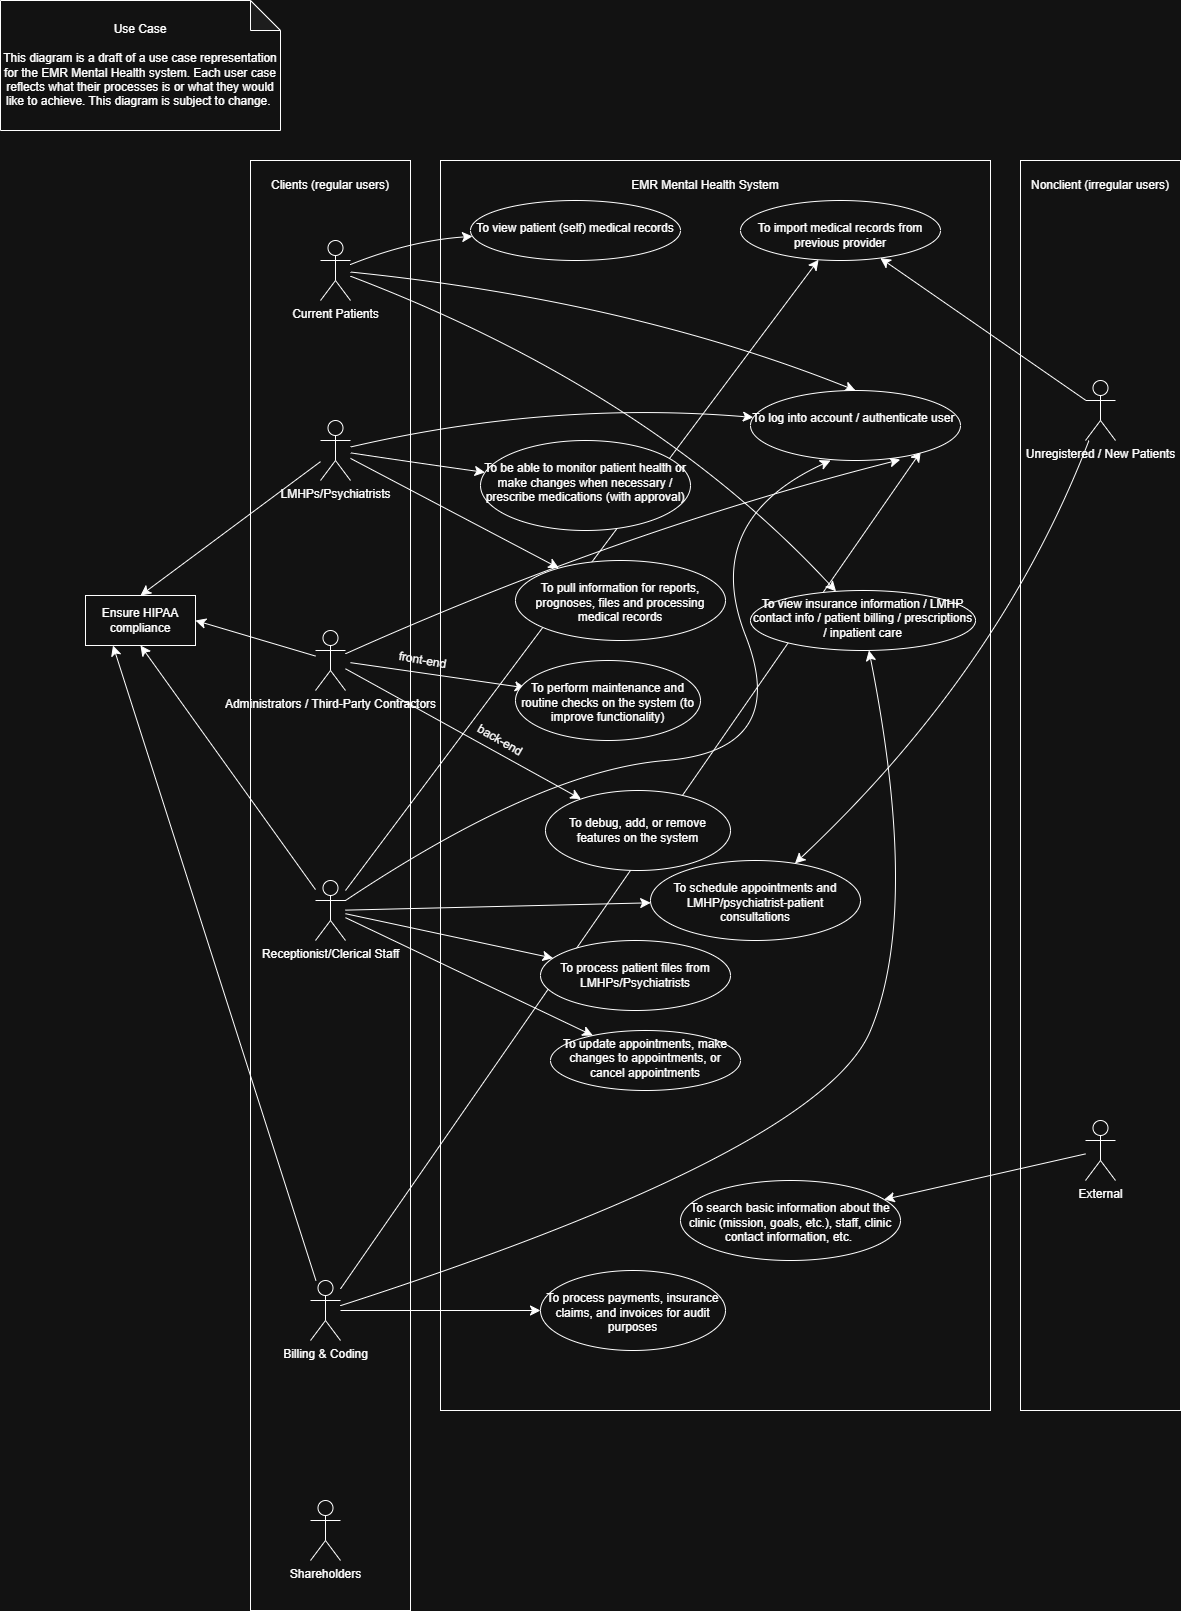

The diagram above was exported from draw.io. Its source (the exported page's mxGraphModel, read from the mxfile embedded in the PNG):
<mxGraphModel dx="1777" dy="420" grid="1" gridSize="10" guides="1" tooltips="1" connect="1" arrows="1" fold="1" page="1" pageScale="1" pageWidth="850" pageHeight="1100" math="0" shadow="0">
  <root>
    <mxCell id="0" />
    <mxCell id="1" parent="0" />
    <mxCell id="aNW-pg5Emffv7DCafVHj-62" parent="1" style="rounded=0;whiteSpace=wrap;html=1;" value="" vertex="1">
      <mxGeometry height="1250" width="160" x="600" y="350" as="geometry" />
    </mxCell>
    <mxCell id="aNW-pg5Emffv7DCafVHj-58" parent="1" style="rounded=0;whiteSpace=wrap;html=1;" value="" vertex="1">
      <mxGeometry height="1450" width="160" x="-170" y="350" as="geometry" />
    </mxCell>
    <mxCell id="aNW-pg5Emffv7DCafVHj-18" parent="1" style="rounded=0;whiteSpace=wrap;html=1;" value="" vertex="1">
      <mxGeometry height="1250" width="550" x="20" y="350" as="geometry" />
    </mxCell>
    <mxCell id="aNW-pg5Emffv7DCafVHj-51" edge="1" parent="1" source="aNW-pg5Emffv7DCafVHj-39" style="edgeStyle=none;curved=1;rounded=0;orthogonalLoop=1;jettySize=auto;html=1;fontSize=12;startSize=8;endSize=8;" target="aNW-pg5Emffv7DCafVHj-26" value="">
      <mxGeometry relative="1" as="geometry">
        <mxPoint x="635" y="750" as="targetPoint" />
      </mxGeometry>
    </mxCell>
    <mxCell id="JHBQRATgn49AtSPsgPQ7-7" parent="1" style="shape=note;whiteSpace=wrap;html=1;backgroundOutline=1;darkOpacity=0.05;" value="&lt;div&gt;Use Case&lt;/div&gt;&lt;div&gt;&lt;br&gt;&lt;/div&gt;This diagram is a draft of a use case representation for the EMR Mental Health system. Each user case reflects what their processes is or what they would like to achieve. This diagram is subject to change.&amp;nbsp;" vertex="1">
      <mxGeometry height="130" width="280" x="-420" y="190" as="geometry" />
    </mxCell>
    <mxCell id="aNW-pg5Emffv7DCafVHj-11" edge="1" parent="1" source="pGIPLWk4xfv9g42ME2Ww-1" style="edgeStyle=none;curved=1;rounded=0;orthogonalLoop=1;jettySize=auto;html=1;fontSize=12;startSize=8;endSize=8;entryX=0.5;entryY=0;entryDx=0;entryDy=0;" target="aNW-pg5Emffv7DCafVHj-12" value="">
      <mxGeometry relative="1" as="geometry">
        <Array as="points">
          <mxPoint x="210" y="490" />
        </Array>
        <mxPoint x="-274.35347537593975" y="591.8526783732055" as="targetPoint" />
      </mxGeometry>
    </mxCell>
    <mxCell id="aNW-pg5Emffv7DCafVHj-17" edge="1" parent="1" source="pGIPLWk4xfv9g42ME2Ww-1" style="edgeStyle=none;curved=1;rounded=0;orthogonalLoop=1;jettySize=auto;html=1;fontSize=12;startSize=8;endSize=8;" target="aNW-pg5Emffv7DCafVHj-16" value="">
      <mxGeometry relative="1" as="geometry">
        <Array as="points">
          <mxPoint x="-10" y="430" />
        </Array>
      </mxGeometry>
    </mxCell>
    <mxCell id="aNW-pg5Emffv7DCafVHj-21" edge="1" parent="1" source="pGIPLWk4xfv9g42ME2Ww-1" style="edgeStyle=none;curved=1;rounded=0;orthogonalLoop=1;jettySize=auto;html=1;fontSize=12;startSize=8;endSize=8;" target="aNW-pg5Emffv7DCafVHj-20" value="">
      <mxGeometry relative="1" as="geometry">
        <Array as="points">
          <mxPoint x="230" y="580" />
        </Array>
      </mxGeometry>
    </mxCell>
    <mxCell id="pGIPLWk4xfv9g42ME2Ww-1" parent="1" style="shape=umlActor;verticalLabelPosition=bottom;verticalAlign=top;html=1;outlineConnect=0;" value="Current Patients" vertex="1">
      <mxGeometry height="60" width="30" x="-100" y="430" as="geometry" />
    </mxCell>
    <mxCell id="aNW-pg5Emffv7DCafVHj-6" edge="1" parent="1" source="JHBQRATgn49AtSPsgPQ7-1" style="edgeStyle=none;curved=1;rounded=0;orthogonalLoop=1;jettySize=auto;html=1;fontSize=12;startSize=8;endSize=8;" target="aNW-pg5Emffv7DCafVHj-1" value="">
      <mxGeometry relative="1" as="geometry">
        <Array as="points">
          <mxPoint x="-20" y="650" />
        </Array>
      </mxGeometry>
    </mxCell>
    <mxCell id="aNW-pg5Emffv7DCafVHj-9" edge="1" parent="1" source="JHBQRATgn49AtSPsgPQ7-1" style="edgeStyle=none;curved=1;rounded=0;orthogonalLoop=1;jettySize=auto;html=1;fontSize=12;startSize=8;endSize=8;" target="aNW-pg5Emffv7DCafVHj-8" value="">
      <mxGeometry relative="1" as="geometry" />
    </mxCell>
    <mxCell id="aNW-pg5Emffv7DCafVHj-13" edge="1" parent="1" source="JHBQRATgn49AtSPsgPQ7-1" style="edgeStyle=none;curved=1;rounded=0;orthogonalLoop=1;jettySize=auto;html=1;fontSize=12;startSize=8;endSize=8;" target="aNW-pg5Emffv7DCafVHj-12" value="">
      <mxGeometry relative="1" as="geometry">
        <Array as="points">
          <mxPoint x="130" y="590" />
        </Array>
      </mxGeometry>
    </mxCell>
    <mxCell id="aNW-pg5Emffv7DCafVHj-54" edge="1" parent="1" source="JHBQRATgn49AtSPsgPQ7-1" style="edgeStyle=none;curved=1;rounded=0;orthogonalLoop=1;jettySize=auto;html=1;fontSize=12;startSize=8;endSize=8;entryX=0.5;entryY=0;entryDx=0;entryDy=0;" target="aNW-pg5Emffv7DCafVHj-55" value="">
      <mxGeometry relative="1" as="geometry">
        <mxPoint x="-50" y="770" as="targetPoint" />
      </mxGeometry>
    </mxCell>
    <mxCell id="JHBQRATgn49AtSPsgPQ7-1" parent="1" style="shape=umlActor;verticalLabelPosition=bottom;verticalAlign=top;html=1;outlineConnect=0;" value="LMHPs/Psychiatrists" vertex="1">
      <mxGeometry height="60" width="30" x="-100" y="610" as="geometry" />
    </mxCell>
    <mxCell id="JHBQRATgn49AtSPsgPQ7-6" edge="1" parent="1" style="edgeStyle=none;curved=1;rounded=0;orthogonalLoop=1;jettySize=auto;html=1;fontSize=12;startSize=8;endSize=8;" value="">
      <mxGeometry relative="1" as="geometry">
        <mxPoint x="-70" y="852.1603576811697" as="sourcePoint" />
        <mxPoint x="104.7626448597648" y="877.3303458281248" as="targetPoint" />
      </mxGeometry>
    </mxCell>
    <mxCell id="JHBQRATgn49AtSPsgPQ7-10" edge="1" parent="1" source="JHBQRATgn49AtSPsgPQ7-4" style="edgeStyle=none;curved=1;rounded=0;orthogonalLoop=1;jettySize=auto;html=1;fontSize=12;startSize=8;endSize=8;" target="JHBQRATgn49AtSPsgPQ7-12">
      <mxGeometry relative="1" as="geometry">
        <mxPoint x="80" y="890" as="targetPoint" />
      </mxGeometry>
    </mxCell>
    <mxCell id="aNW-pg5Emffv7DCafVHj-15" edge="1" parent="1" source="JHBQRATgn49AtSPsgPQ7-4" style="edgeStyle=none;curved=1;rounded=0;orthogonalLoop=1;jettySize=auto;html=1;fontSize=12;startSize=8;endSize=8;entryX=0.713;entryY=0.988;entryDx=0;entryDy=0;entryPerimeter=0;" target="aNW-pg5Emffv7DCafVHj-12" value="">
      <mxGeometry relative="1" as="geometry">
        <Array as="points">
          <mxPoint x="200" y="720" />
        </Array>
        <mxPoint x="-214.39007348090286" y="768.2190321725614" as="targetPoint" />
      </mxGeometry>
    </mxCell>
    <mxCell id="aNW-pg5Emffv7DCafVHj-57" edge="1" parent="1" source="JHBQRATgn49AtSPsgPQ7-4" style="edgeStyle=none;curved=1;rounded=0;orthogonalLoop=1;jettySize=auto;html=1;fontSize=12;startSize=8;endSize=8;entryX=1;entryY=0.5;entryDx=0;entryDy=0;" target="aNW-pg5Emffv7DCafVHj-55" value="">
      <mxGeometry relative="1" as="geometry">
        <mxPoint x="-175" y="860" as="targetPoint" />
      </mxGeometry>
    </mxCell>
    <mxCell id="JHBQRATgn49AtSPsgPQ7-4" parent="1" style="shape=umlActor;verticalLabelPosition=bottom;verticalAlign=top;html=1;outlineConnect=0;" value="Administrators / Third-Party Contractors" vertex="1">
      <mxGeometry height="60" width="30" x="-105" y="820" as="geometry" />
    </mxCell>
    <mxCell id="JHBQRATgn49AtSPsgPQ7-18" parent="1" style="text;html=1;whiteSpace=wrap;strokeColor=none;fillColor=none;align=center;verticalAlign=middle;rounded=0;rotation=10;" value="front-end" vertex="1">
      <mxGeometry height="20" width="75" x="-35" y="840" as="geometry" />
    </mxCell>
    <mxCell id="aNW-pg5Emffv7DCafVHj-16" parent="1" style="ellipse;whiteSpace=wrap;html=1;verticalAlign=top;" value="&lt;div&gt;&lt;br&gt;&lt;/div&gt;To view patient (self) medical records" vertex="1">
      <mxGeometry height="60" width="210" x="50" y="390" as="geometry" />
    </mxCell>
    <mxCell id="aNW-pg5Emffv7DCafVHj-19" parent="1" style="text;html=1;whiteSpace=wrap;strokeColor=none;fillColor=none;align=center;verticalAlign=middle;rounded=0;" value="EMR Mental Health System" vertex="1">
      <mxGeometry height="30" width="150" x="210" y="360" as="geometry" />
    </mxCell>
    <mxCell id="aNW-pg5Emffv7DCafVHj-27" edge="1" parent="1" source="aNW-pg5Emffv7DCafVHj-23" style="edgeStyle=none;curved=1;rounded=0;orthogonalLoop=1;jettySize=auto;html=1;fontSize=12;startSize=8;endSize=8;" target="aNW-pg5Emffv7DCafVHj-26" value="">
      <mxGeometry relative="1" as="geometry" />
    </mxCell>
    <mxCell id="aNW-pg5Emffv7DCafVHj-29" edge="1" parent="1" source="aNW-pg5Emffv7DCafVHj-23" style="edgeStyle=none;curved=1;rounded=0;orthogonalLoop=1;jettySize=auto;html=1;fontSize=12;startSize=8;endSize=8;" target="aNW-pg5Emffv7DCafVHj-42" value="">
      <mxGeometry relative="1" as="geometry">
        <Array as="points">
          <mxPoint x="580" y="860" />
        </Array>
        <mxPoint x="505.3194455742164" y="476.2945488399183" as="targetPoint" />
      </mxGeometry>
    </mxCell>
    <mxCell id="aNW-pg5Emffv7DCafVHj-23" parent="1" style="shape=umlActor;verticalLabelPosition=bottom;verticalAlign=top;html=1;outlineConnect=0;" value="Unregistered / New Patients" vertex="1">
      <mxGeometry height="60" width="30" x="665" y="570" as="geometry" />
    </mxCell>
    <mxCell id="aNW-pg5Emffv7DCafVHj-26" parent="1" style="ellipse;whiteSpace=wrap;html=1;verticalAlign=top;" value="&lt;div&gt;&lt;br&gt;&lt;/div&gt;To import medical records from previous provider" vertex="1">
      <mxGeometry height="60" width="200" x="320" y="390" as="geometry" />
    </mxCell>
    <mxCell id="aNW-pg5Emffv7DCafVHj-33" edge="1" parent="1" source="aNW-pg5Emffv7DCafVHj-32" style="edgeStyle=none;curved=1;rounded=0;orthogonalLoop=1;jettySize=auto;html=1;fontSize=12;startSize=8;endSize=8;" target="aNW-pg5Emffv7DCafVHj-20" value="">
      <mxGeometry relative="1" as="geometry">
        <Array as="points">
          <mxPoint x="400" y="1340" />
          <mxPoint x="500" y="1100" />
        </Array>
      </mxGeometry>
    </mxCell>
    <mxCell id="aNW-pg5Emffv7DCafVHj-35" edge="1" parent="1" source="aNW-pg5Emffv7DCafVHj-32" style="edgeStyle=none;curved=1;rounded=0;orthogonalLoop=1;jettySize=auto;html=1;fontSize=12;startSize=8;endSize=8;" target="aNW-pg5Emffv7DCafVHj-34" value="">
      <mxGeometry relative="1" as="geometry" />
    </mxCell>
    <mxCell id="aNW-pg5Emffv7DCafVHj-38" edge="1" parent="1" source="aNW-pg5Emffv7DCafVHj-32" style="edgeStyle=none;curved=1;rounded=0;orthogonalLoop=1;jettySize=auto;html=1;fontSize=12;startSize=8;endSize=8;entryX=0.811;entryY=0.871;entryDx=0;entryDy=0;entryPerimeter=0;" target="aNW-pg5Emffv7DCafVHj-12" value="">
      <mxGeometry relative="1" as="geometry">
        <mxPoint x="765" y="600" as="targetPoint" />
      </mxGeometry>
    </mxCell>
    <mxCell id="-R38Zu6WXqry8A726X5t-9" edge="1" parent="1" source="aNW-pg5Emffv7DCafVHj-32" style="edgeStyle=none;curved=1;rounded=0;orthogonalLoop=1;jettySize=auto;html=1;fontSize=12;startSize=8;endSize=8;entryX=0.25;entryY=1;entryDx=0;entryDy=0;" target="aNW-pg5Emffv7DCafVHj-55" value="">
      <mxGeometry relative="1" as="geometry">
        <mxPoint x="-185" y="1500" as="targetPoint" />
      </mxGeometry>
    </mxCell>
    <mxCell id="aNW-pg5Emffv7DCafVHj-32" parent="1" style="shape=umlActor;verticalLabelPosition=bottom;verticalAlign=top;html=1;outlineConnect=0;" value="Billing &amp;amp; Coding" vertex="1">
      <mxGeometry height="60" width="30" x="-110" y="1470" as="geometry" />
    </mxCell>
    <mxCell id="aNW-pg5Emffv7DCafVHj-34" parent="1" style="ellipse;whiteSpace=wrap;html=1;verticalAlign=top;" value="&lt;div&gt;&lt;br&gt;&lt;/div&gt;To process payments, insurance claims, and invoices for audit purposes" vertex="1">
      <mxGeometry height="80" width="185" x="120" y="1460" as="geometry" />
    </mxCell>
    <mxCell id="aNW-pg5Emffv7DCafVHj-43" edge="1" parent="1" source="aNW-pg5Emffv7DCafVHj-39" style="edgeStyle=none;curved=1;rounded=0;orthogonalLoop=1;jettySize=auto;html=1;fontSize=12;startSize=8;endSize=8;" target="aNW-pg5Emffv7DCafVHj-42" value="">
      <mxGeometry relative="1" as="geometry" />
    </mxCell>
    <mxCell id="aNW-pg5Emffv7DCafVHj-45" edge="1" parent="1" source="aNW-pg5Emffv7DCafVHj-39" style="edgeStyle=none;curved=1;rounded=0;orthogonalLoop=1;jettySize=auto;html=1;fontSize=12;startSize=8;endSize=8;" target="aNW-pg5Emffv7DCafVHj-44" value="">
      <mxGeometry relative="1" as="geometry" />
    </mxCell>
    <mxCell id="aNW-pg5Emffv7DCafVHj-47" edge="1" parent="1" source="aNW-pg5Emffv7DCafVHj-39" style="edgeStyle=none;curved=1;rounded=0;orthogonalLoop=1;jettySize=auto;html=1;fontSize=12;startSize=8;endSize=8;" target="aNW-pg5Emffv7DCafVHj-46" value="">
      <mxGeometry relative="1" as="geometry" />
    </mxCell>
    <mxCell id="aNW-pg5Emffv7DCafVHj-49" edge="1" parent="1" source="aNW-pg5Emffv7DCafVHj-39" style="edgeStyle=none;curved=1;rounded=0;orthogonalLoop=1;jettySize=auto;html=1;fontSize=12;startSize=8;endSize=8;entryX=0.381;entryY=1;entryDx=0;entryDy=0;entryPerimeter=0;" target="aNW-pg5Emffv7DCafVHj-12" value="">
      <mxGeometry relative="1" as="geometry">
        <Array as="points">
          <mxPoint x="120" y="960" />
          <mxPoint x="370" y="940" />
          <mxPoint x="280" y="710" />
        </Array>
        <mxPoint x="745" y="850" as="targetPoint" />
      </mxGeometry>
    </mxCell>
    <mxCell id="-R38Zu6WXqry8A726X5t-7" edge="1" parent="1" source="aNW-pg5Emffv7DCafVHj-39" style="edgeStyle=none;curved=1;rounded=0;orthogonalLoop=1;jettySize=auto;html=1;fontSize=12;startSize=8;endSize=8;entryX=0.5;entryY=1;entryDx=0;entryDy=0;" target="aNW-pg5Emffv7DCafVHj-55" value="">
      <mxGeometry relative="1" as="geometry">
        <mxPoint x="-180" y="1100" as="targetPoint" />
      </mxGeometry>
    </mxCell>
    <mxCell id="aNW-pg5Emffv7DCafVHj-39" parent="1" style="shape=umlActor;verticalLabelPosition=bottom;verticalAlign=top;html=1;outlineConnect=0;" value="Receptionist/Clerical Staff" vertex="1">
      <mxGeometry height="60" width="30" x="-105" y="1070" as="geometry" />
    </mxCell>
    <mxCell id="aNW-pg5Emffv7DCafVHj-42" parent="1" style="ellipse;whiteSpace=wrap;html=1;verticalAlign=top;" value="&lt;div&gt;&lt;br&gt;&lt;/div&gt;To schedule appointments and LMHP/psychiatrist-patient consultations" vertex="1">
      <mxGeometry height="80" width="210" x="230" y="1050" as="geometry" />
    </mxCell>
    <mxCell id="aNW-pg5Emffv7DCafVHj-44" parent="1" style="ellipse;whiteSpace=wrap;html=1;verticalAlign=top;" value="&lt;div&gt;&lt;br&gt;&lt;/div&gt;To process patient files from LMHPs/Psychiatrists" vertex="1">
      <mxGeometry height="70" width="190" x="120" y="1130" as="geometry" />
    </mxCell>
    <mxCell id="aNW-pg5Emffv7DCafVHj-46" parent="1" style="ellipse;whiteSpace=wrap;html=1;verticalAlign=top;" value="To update appointments, make changes to appointments, or cancel appointments" vertex="1">
      <mxGeometry height="60" width="190" x="130" y="1220" as="geometry" />
    </mxCell>
    <mxCell id="aNW-pg5Emffv7DCafVHj-55" parent="1" style="rounded=0;whiteSpace=wrap;html=1;" value="Ensure HIPAA compliance" vertex="1">
      <mxGeometry height="50" width="110" x="-335" y="785" as="geometry" />
    </mxCell>
    <mxCell id="aNW-pg5Emffv7DCafVHj-60" parent="1" style="text;html=1;whiteSpace=wrap;strokeColor=none;fillColor=none;align=center;verticalAlign=middle;rounded=0;" value="Clients (regular users)" vertex="1">
      <mxGeometry height="30" width="150" x="-165" y="360" as="geometry" />
    </mxCell>
    <mxCell id="JHBQRATgn49AtSPsgPQ7-12" parent="1" style="ellipse;whiteSpace=wrap;html=1;" value="To debug, add, or remove features on the system" vertex="1">
      <mxGeometry height="80" width="185" x="125" y="980" as="geometry" />
    </mxCell>
    <mxCell id="JHBQRATgn49AtSPsgPQ7-5" parent="1" style="ellipse;whiteSpace=wrap;html=1;verticalAlign=top;" value="&lt;div&gt;&lt;br&gt;&lt;/div&gt;To perform maintenance and routine checks on the system (to improve functionality)" vertex="1">
      <mxGeometry height="80" width="185" x="95" y="850" as="geometry" />
    </mxCell>
    <mxCell id="JHBQRATgn49AtSPsgPQ7-14" parent="1" style="text;html=1;whiteSpace=wrap;strokeColor=none;fillColor=none;align=center;verticalAlign=middle;rounded=0;rotation=30;" value="back-end" vertex="1">
      <mxGeometry height="20" width="60" x="50" y="920" as="geometry" />
    </mxCell>
    <mxCell id="aNW-pg5Emffv7DCafVHj-1" parent="1" style="ellipse;whiteSpace=wrap;html=1;verticalAlign=top;" value="&lt;div&gt;&lt;br&gt;&lt;/div&gt;To be able to monitor patient health or make changes when necessary / prescribe medications (with approval)" vertex="1">
      <mxGeometry height="90" width="210" x="60" y="630" as="geometry" />
    </mxCell>
    <mxCell id="aNW-pg5Emffv7DCafVHj-8" parent="1" style="ellipse;whiteSpace=wrap;html=1;verticalAlign=top;" value="&lt;div&gt;&lt;br&gt;&lt;/div&gt;To pull information for reports, prognoses, files and processing medical records" vertex="1">
      <mxGeometry height="80" width="210" x="95" y="750" as="geometry" />
    </mxCell>
    <mxCell id="aNW-pg5Emffv7DCafVHj-12" parent="1" style="ellipse;whiteSpace=wrap;html=1;verticalAlign=top;" value="&lt;div&gt;&lt;br&gt;&lt;/div&gt;To log into account / authenticate user&amp;nbsp;" vertex="1">
      <mxGeometry height="70" width="210" x="330" y="580" as="geometry" />
    </mxCell>
    <mxCell id="aNW-pg5Emffv7DCafVHj-63" parent="1" style="text;html=1;whiteSpace=wrap;strokeColor=none;fillColor=none;align=center;verticalAlign=middle;rounded=0;" value="Nonclient (irregular users)" vertex="1">
      <mxGeometry height="30" width="150" x="605" y="360" as="geometry" />
    </mxCell>
    <mxCell id="aNW-pg5Emffv7DCafVHj-20" parent="1" style="ellipse;whiteSpace=wrap;html=1;verticalAlign=top;" value="&lt;div&gt;&lt;span style=&quot;background-color: transparent; color: light-dark(rgb(0, 0, 0), rgb(255, 255, 255));&quot;&gt;To view insurance information / LMHP contact info / patient billing / prescriptions / inpatient care&lt;/span&gt;&lt;/div&gt;" vertex="1">
      <mxGeometry height="60" width="225" x="330" y="780" as="geometry" />
    </mxCell>
    <mxCell id="-R38Zu6WXqry8A726X5t-5" edge="1" parent="1" source="-R38Zu6WXqry8A726X5t-1" style="edgeStyle=none;curved=1;rounded=0;orthogonalLoop=1;jettySize=auto;html=1;fontSize=12;startSize=8;endSize=8;" target="-R38Zu6WXqry8A726X5t-4" value="">
      <mxGeometry relative="1" as="geometry" />
    </mxCell>
    <mxCell id="-R38Zu6WXqry8A726X5t-1" parent="1" style="shape=umlActor;verticalLabelPosition=bottom;verticalAlign=top;html=1;outlineConnect=0;" value="External" vertex="1">
      <mxGeometry height="60" width="30" x="665" y="1310" as="geometry" />
    </mxCell>
    <mxCell id="-R38Zu6WXqry8A726X5t-4" parent="1" style="ellipse;whiteSpace=wrap;html=1;verticalAlign=top;" value="&lt;div&gt;&lt;br&gt;&lt;/div&gt;To search basic information about the clinic (mission, goals, etc.), staff, clinic contact information, etc.&amp;nbsp;" vertex="1">
      <mxGeometry height="80" width="220" x="260" y="1370" as="geometry" />
    </mxCell>
    <mxCell id="LQVL59Y9jkYygFo_UCny-1" parent="1" style="shape=umlActor;verticalLabelPosition=bottom;verticalAlign=top;html=1;outlineConnect=0;" value="Shareholders" vertex="1">
      <mxGeometry height="60" width="30" x="-110" y="1690" as="geometry" />
    </mxCell>
  </root>
</mxGraphModel>